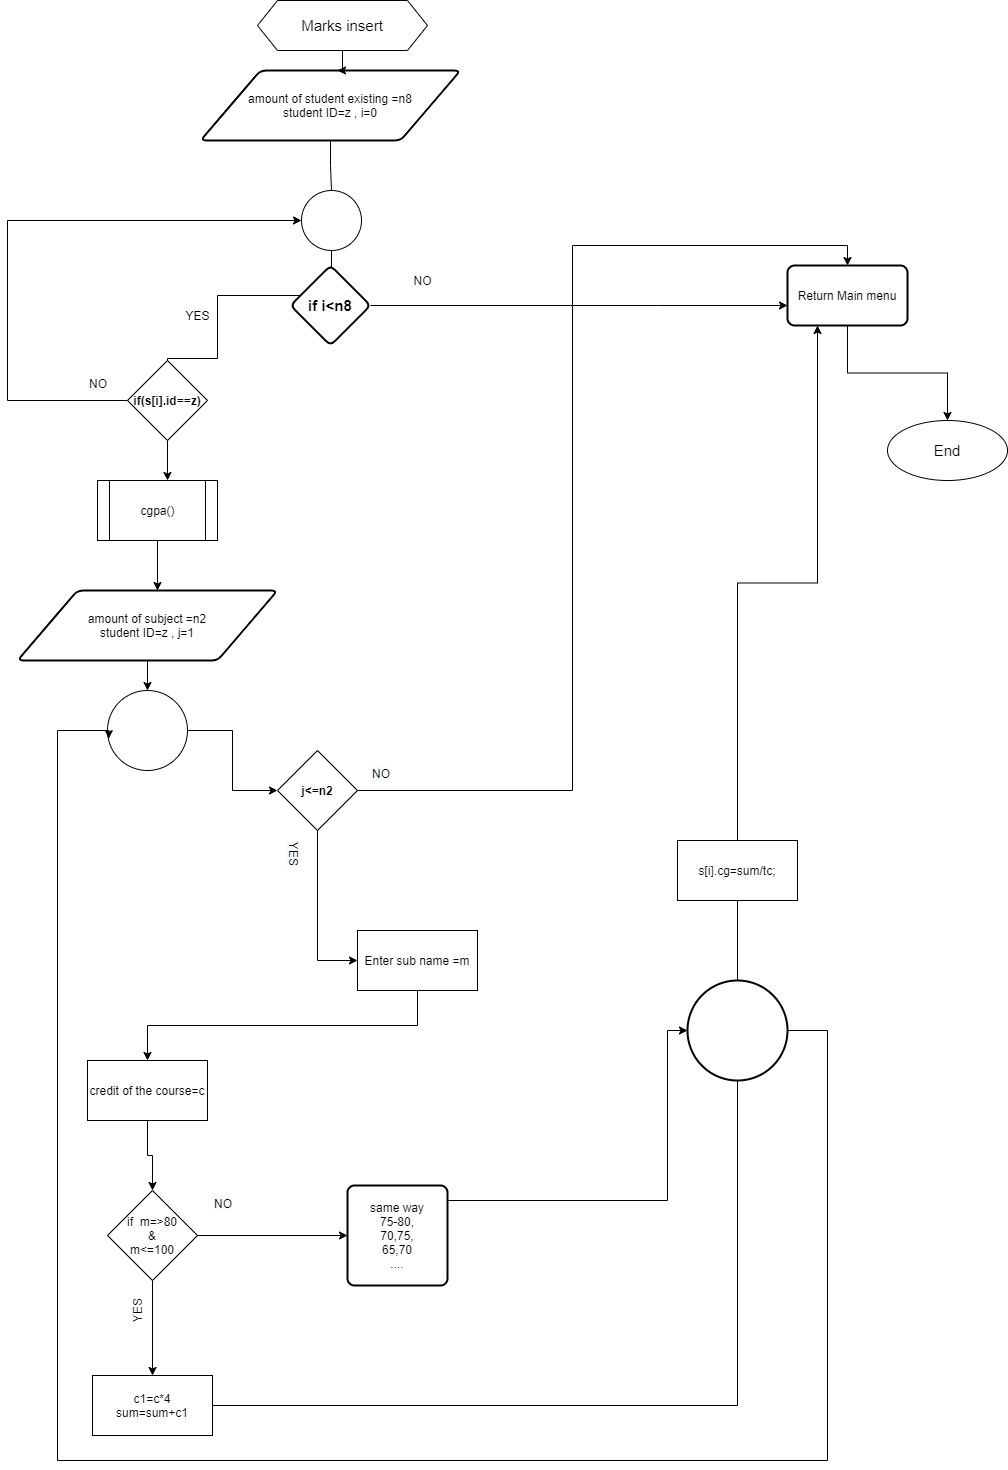

The diagram above was exported from draw.io. Its source (the exported page's mxGraphModel, read from the mxfile embedded in the PNG):
<mxGraphModel dx="1447" dy="750" grid="1" gridSize="10" guides="1" tooltips="1" connect="1" arrows="1" fold="1" page="1" pageScale="1" pageWidth="1654" pageHeight="1169" math="0" shadow="0">
  <root>
    <mxCell id="0" />
    <mxCell id="1" parent="0" />
    <mxCell id="hpVzM-a8GK8u5tFv4YXV-1" value="" style="edgeStyle=orthogonalEdgeStyle;rounded=0;orthogonalLoop=1;jettySize=auto;html=1;startArrow=none;" edge="1" parent="1" source="hpVzM-a8GK8u5tFv4YXV-31" target="hpVzM-a8GK8u5tFv4YXV-5">
      <mxGeometry relative="1" as="geometry" />
    </mxCell>
    <mxCell id="hpVzM-a8GK8u5tFv4YXV-2" value="amount of student existing =n8&lt;br&gt;student ID=z&amp;nbsp;, i=0" style="shape=parallelogram;html=1;strokeWidth=2;perimeter=parallelogramPerimeter;whiteSpace=wrap;rounded=1;arcSize=12;size=0.23;" vertex="1" parent="1">
      <mxGeometry x="433" y="210" width="260" height="70" as="geometry" />
    </mxCell>
    <mxCell id="hpVzM-a8GK8u5tFv4YXV-3" value="" style="edgeStyle=orthogonalEdgeStyle;rounded=0;orthogonalLoop=1;jettySize=auto;html=1;" edge="1" parent="1" source="hpVzM-a8GK8u5tFv4YXV-5">
      <mxGeometry relative="1" as="geometry">
        <mxPoint x="400" y="520" as="targetPoint" />
        <Array as="points">
          <mxPoint x="450" y="435" />
          <mxPoint x="450" y="498" />
          <mxPoint x="400" y="498" />
        </Array>
      </mxGeometry>
    </mxCell>
    <mxCell id="hpVzM-a8GK8u5tFv4YXV-4" value="" style="edgeStyle=orthogonalEdgeStyle;rounded=0;orthogonalLoop=1;jettySize=auto;html=1;" edge="1" parent="1" source="hpVzM-a8GK8u5tFv4YXV-5" target="hpVzM-a8GK8u5tFv4YXV-7">
      <mxGeometry relative="1" as="geometry">
        <Array as="points">
          <mxPoint x="890" y="445" />
          <mxPoint x="890" y="445" />
        </Array>
      </mxGeometry>
    </mxCell>
    <mxCell id="hpVzM-a8GK8u5tFv4YXV-5" value="&lt;font style=&quot;font-size: 15px&quot;&gt;&lt;b&gt;if i&amp;lt;n8&lt;/b&gt;&lt;/font&gt;" style="rhombus;whiteSpace=wrap;html=1;rounded=1;strokeWidth=2;arcSize=12;" vertex="1" parent="1">
      <mxGeometry x="523" y="405" width="80" height="80" as="geometry" />
    </mxCell>
    <mxCell id="hpVzM-a8GK8u5tFv4YXV-6" style="edgeStyle=orthogonalEdgeStyle;rounded=0;orthogonalLoop=1;jettySize=auto;html=1;fontSize=15;entryX=0.5;entryY=0;entryDx=0;entryDy=0;" edge="1" parent="1" source="hpVzM-a8GK8u5tFv4YXV-7" target="hpVzM-a8GK8u5tFv4YXV-33">
      <mxGeometry relative="1" as="geometry">
        <mxPoint x="1080.0000000000005" y="590" as="targetPoint" />
      </mxGeometry>
    </mxCell>
    <mxCell id="hpVzM-a8GK8u5tFv4YXV-7" value="Return Main menu" style="whiteSpace=wrap;html=1;rounded=1;strokeWidth=2;arcSize=12;" vertex="1" parent="1">
      <mxGeometry x="1020" y="405" width="120" height="60" as="geometry" />
    </mxCell>
    <mxCell id="hpVzM-a8GK8u5tFv4YXV-8" value="YES" style="text;html=1;align=center;verticalAlign=middle;resizable=0;points=[];autosize=1;strokeColor=none;fillColor=none;" vertex="1" parent="1">
      <mxGeometry x="410" y="445" width="40" height="20" as="geometry" />
    </mxCell>
    <mxCell id="hpVzM-a8GK8u5tFv4YXV-9" value="NO" style="text;html=1;align=center;verticalAlign=middle;resizable=0;points=[];autosize=1;strokeColor=none;fillColor=none;" vertex="1" parent="1">
      <mxGeometry x="640" y="410" width="30" height="20" as="geometry" />
    </mxCell>
    <mxCell id="hpVzM-a8GK8u5tFv4YXV-10" style="edgeStyle=orthogonalEdgeStyle;rounded=0;orthogonalLoop=1;jettySize=auto;html=1;fontSize=15;" edge="1" parent="1" source="hpVzM-a8GK8u5tFv4YXV-11">
      <mxGeometry relative="1" as="geometry">
        <mxPoint x="570" y="210" as="targetPoint" />
      </mxGeometry>
    </mxCell>
    <mxCell id="hpVzM-a8GK8u5tFv4YXV-11" value="Marks insert" style="shape=hexagon;perimeter=hexagonPerimeter2;whiteSpace=wrap;html=1;fixedSize=1;fontSize=15;" vertex="1" parent="1">
      <mxGeometry x="490" y="140" width="170" height="50" as="geometry" />
    </mxCell>
    <mxCell id="hpVzM-a8GK8u5tFv4YXV-31" value="" style="verticalLabelPosition=bottom;verticalAlign=top;html=1;shape=mxgraph.flowchart.on-page_reference;fontSize=15;" vertex="1" parent="1">
      <mxGeometry x="534" y="330" width="60" height="60" as="geometry" />
    </mxCell>
    <mxCell id="hpVzM-a8GK8u5tFv4YXV-32" value="" style="edgeStyle=orthogonalEdgeStyle;rounded=0;orthogonalLoop=1;jettySize=auto;html=1;endArrow=none;entryX=0.5;entryY=0;entryDx=0;entryDy=0;entryPerimeter=0;" edge="1" parent="1" source="hpVzM-a8GK8u5tFv4YXV-2" target="hpVzM-a8GK8u5tFv4YXV-31">
      <mxGeometry relative="1" as="geometry">
        <mxPoint x="570" y="319.9999999999999" as="sourcePoint" />
        <mxPoint x="570" y="320" as="targetPoint" />
      </mxGeometry>
    </mxCell>
    <mxCell id="hpVzM-a8GK8u5tFv4YXV-33" value="End" style="ellipse;whiteSpace=wrap;html=1;fontSize=15;" vertex="1" parent="1">
      <mxGeometry x="1120" y="560" width="120" height="60" as="geometry" />
    </mxCell>
    <mxCell id="hpVzM-a8GK8u5tFv4YXV-35" style="edgeStyle=orthogonalEdgeStyle;rounded=0;orthogonalLoop=1;jettySize=auto;html=1;" edge="1" parent="1" source="hpVzM-a8GK8u5tFv4YXV-34">
      <mxGeometry relative="1" as="geometry">
        <mxPoint x="400" y="620" as="targetPoint" />
      </mxGeometry>
    </mxCell>
    <mxCell id="hpVzM-a8GK8u5tFv4YXV-65" style="edgeStyle=orthogonalEdgeStyle;rounded=0;orthogonalLoop=1;jettySize=auto;html=1;entryX=0;entryY=0.5;entryDx=0;entryDy=0;entryPerimeter=0;" edge="1" parent="1" source="hpVzM-a8GK8u5tFv4YXV-34" target="hpVzM-a8GK8u5tFv4YXV-31">
      <mxGeometry relative="1" as="geometry">
        <Array as="points">
          <mxPoint x="240" y="540" />
          <mxPoint x="240" y="360" />
        </Array>
      </mxGeometry>
    </mxCell>
    <mxCell id="hpVzM-a8GK8u5tFv4YXV-34" value="&lt;b&gt;if(s[i].id==z)&lt;/b&gt;" style="rhombus;whiteSpace=wrap;html=1;" vertex="1" parent="1">
      <mxGeometry x="360" y="500" width="80" height="80" as="geometry" />
    </mxCell>
    <mxCell id="hpVzM-a8GK8u5tFv4YXV-37" style="edgeStyle=orthogonalEdgeStyle;rounded=0;orthogonalLoop=1;jettySize=auto;html=1;" edge="1" parent="1" source="hpVzM-a8GK8u5tFv4YXV-36">
      <mxGeometry relative="1" as="geometry">
        <mxPoint x="390" y="730" as="targetPoint" />
      </mxGeometry>
    </mxCell>
    <mxCell id="hpVzM-a8GK8u5tFv4YXV-36" value="cgpa()" style="shape=process;whiteSpace=wrap;html=1;backgroundOutline=1;" vertex="1" parent="1">
      <mxGeometry x="330" y="620" width="120" height="60" as="geometry" />
    </mxCell>
    <mxCell id="hpVzM-a8GK8u5tFv4YXV-39" style="edgeStyle=orthogonalEdgeStyle;rounded=0;orthogonalLoop=1;jettySize=auto;html=1;entryX=0.5;entryY=0;entryDx=0;entryDy=0;" edge="1" parent="1" source="hpVzM-a8GK8u5tFv4YXV-38" target="hpVzM-a8GK8u5tFv4YXV-41">
      <mxGeometry relative="1" as="geometry">
        <mxPoint x="380" y="870" as="targetPoint" />
      </mxGeometry>
    </mxCell>
    <mxCell id="hpVzM-a8GK8u5tFv4YXV-38" value="amount of subject =n2&lt;br&gt;student ID=z&amp;nbsp;, j=1" style="shape=parallelogram;html=1;strokeWidth=2;perimeter=parallelogramPerimeter;whiteSpace=wrap;rounded=1;arcSize=12;size=0.23;" vertex="1" parent="1">
      <mxGeometry x="250" y="730" width="260" height="70" as="geometry" />
    </mxCell>
    <mxCell id="hpVzM-a8GK8u5tFv4YXV-43" value="" style="edgeStyle=orthogonalEdgeStyle;rounded=0;orthogonalLoop=1;jettySize=auto;html=1;" edge="1" parent="1" source="hpVzM-a8GK8u5tFv4YXV-41" target="hpVzM-a8GK8u5tFv4YXV-42">
      <mxGeometry relative="1" as="geometry" />
    </mxCell>
    <mxCell id="hpVzM-a8GK8u5tFv4YXV-41" value="" style="ellipse;whiteSpace=wrap;html=1;aspect=fixed;" vertex="1" parent="1">
      <mxGeometry x="340" y="830" width="80" height="80" as="geometry" />
    </mxCell>
    <mxCell id="hpVzM-a8GK8u5tFv4YXV-46" value="" style="edgeStyle=orthogonalEdgeStyle;rounded=0;orthogonalLoop=1;jettySize=auto;html=1;exitX=0.5;exitY=1;exitDx=0;exitDy=0;" edge="1" parent="1" source="hpVzM-a8GK8u5tFv4YXV-42" target="hpVzM-a8GK8u5tFv4YXV-45">
      <mxGeometry relative="1" as="geometry">
        <mxPoint x="550" y="980" as="sourcePoint" />
        <Array as="points">
          <mxPoint x="550" y="1100" />
        </Array>
      </mxGeometry>
    </mxCell>
    <mxCell id="hpVzM-a8GK8u5tFv4YXV-71" style="edgeStyle=orthogonalEdgeStyle;rounded=0;orthogonalLoop=1;jettySize=auto;html=1;entryX=0.5;entryY=0;entryDx=0;entryDy=0;" edge="1" parent="1" source="hpVzM-a8GK8u5tFv4YXV-42" target="hpVzM-a8GK8u5tFv4YXV-7">
      <mxGeometry relative="1" as="geometry" />
    </mxCell>
    <mxCell id="hpVzM-a8GK8u5tFv4YXV-42" value="&lt;b&gt;j&amp;lt;=n2&lt;/b&gt;" style="rhombus;whiteSpace=wrap;html=1;" vertex="1" parent="1">
      <mxGeometry x="510" y="890" width="80" height="80" as="geometry" />
    </mxCell>
    <mxCell id="hpVzM-a8GK8u5tFv4YXV-48" value="" style="edgeStyle=orthogonalEdgeStyle;rounded=0;orthogonalLoop=1;jettySize=auto;html=1;exitX=0.5;exitY=1;exitDx=0;exitDy=0;" edge="1" parent="1" source="hpVzM-a8GK8u5tFv4YXV-45" target="hpVzM-a8GK8u5tFv4YXV-47">
      <mxGeometry relative="1" as="geometry" />
    </mxCell>
    <mxCell id="hpVzM-a8GK8u5tFv4YXV-45" value="Enter sub name =m" style="whiteSpace=wrap;html=1;" vertex="1" parent="1">
      <mxGeometry x="590" y="1070" width="120" height="60" as="geometry" />
    </mxCell>
    <mxCell id="hpVzM-a8GK8u5tFv4YXV-51" value="" style="edgeStyle=orthogonalEdgeStyle;rounded=0;orthogonalLoop=1;jettySize=auto;html=1;" edge="1" parent="1" source="hpVzM-a8GK8u5tFv4YXV-47" target="hpVzM-a8GK8u5tFv4YXV-50">
      <mxGeometry relative="1" as="geometry" />
    </mxCell>
    <mxCell id="hpVzM-a8GK8u5tFv4YXV-47" value="credit of the course=c" style="whiteSpace=wrap;html=1;" vertex="1" parent="1">
      <mxGeometry x="320" y="1200" width="120" height="60" as="geometry" />
    </mxCell>
    <mxCell id="hpVzM-a8GK8u5tFv4YXV-54" value="" style="edgeStyle=orthogonalEdgeStyle;rounded=0;orthogonalLoop=1;jettySize=auto;html=1;" edge="1" parent="1" source="hpVzM-a8GK8u5tFv4YXV-50" target="hpVzM-a8GK8u5tFv4YXV-53">
      <mxGeometry relative="1" as="geometry" />
    </mxCell>
    <mxCell id="hpVzM-a8GK8u5tFv4YXV-57" style="edgeStyle=orthogonalEdgeStyle;rounded=0;orthogonalLoop=1;jettySize=auto;html=1;" edge="1" parent="1" source="hpVzM-a8GK8u5tFv4YXV-50">
      <mxGeometry relative="1" as="geometry">
        <mxPoint x="580" y="1375" as="targetPoint" />
      </mxGeometry>
    </mxCell>
    <mxCell id="hpVzM-a8GK8u5tFv4YXV-50" value="if&amp;nbsp; m=&amp;gt;80&lt;br&gt;&amp;amp;&lt;br&gt;m&amp;lt;=100" style="rhombus;whiteSpace=wrap;html=1;" vertex="1" parent="1">
      <mxGeometry x="340" y="1330" width="90" height="90" as="geometry" />
    </mxCell>
    <mxCell id="hpVzM-a8GK8u5tFv4YXV-55" style="edgeStyle=orthogonalEdgeStyle;rounded=0;orthogonalLoop=1;jettySize=auto;html=1;entryX=0.25;entryY=1;entryDx=0;entryDy=0;startArrow=none;" edge="1" parent="1" source="hpVzM-a8GK8u5tFv4YXV-68" target="hpVzM-a8GK8u5tFv4YXV-7">
      <mxGeometry relative="1" as="geometry">
        <mxPoint x="850" y="1870" as="targetPoint" />
      </mxGeometry>
    </mxCell>
    <mxCell id="hpVzM-a8GK8u5tFv4YXV-53" value="c1=c*4&lt;br&gt;sum=sum+c1&lt;br&gt;" style="whiteSpace=wrap;html=1;" vertex="1" parent="1">
      <mxGeometry x="325" y="1515" width="120" height="60" as="geometry" />
    </mxCell>
    <mxCell id="hpVzM-a8GK8u5tFv4YXV-56" value="YES" style="text;html=1;align=center;verticalAlign=middle;resizable=0;points=[];autosize=1;strokeColor=none;fillColor=none;rotation=-90;" vertex="1" parent="1">
      <mxGeometry x="350" y="1440" width="40" height="20" as="geometry" />
    </mxCell>
    <mxCell id="hpVzM-a8GK8u5tFv4YXV-58" value="&lt;span style=&quot;color: rgb(0, 0, 0); font-family: helvetica; font-size: 12px; font-style: normal; font-weight: 400; letter-spacing: normal; text-align: center; text-indent: 0px; text-transform: none; word-spacing: 0px; background-color: rgb(248, 249, 250); display: inline; float: none;&quot;&gt;NO&lt;/span&gt;" style="text;whiteSpace=wrap;html=1;" vertex="1" parent="1">
      <mxGeometry x="445" y="1330" width="65" height="20" as="geometry" />
    </mxCell>
    <mxCell id="hpVzM-a8GK8u5tFv4YXV-61" style="edgeStyle=orthogonalEdgeStyle;rounded=0;orthogonalLoop=1;jettySize=auto;html=1;entryX=0;entryY=0.5;entryDx=0;entryDy=0;entryPerimeter=0;" edge="1" parent="1" source="hpVzM-a8GK8u5tFv4YXV-60" target="hpVzM-a8GK8u5tFv4YXV-62">
      <mxGeometry relative="1" as="geometry">
        <mxPoint x="900" y="1350" as="targetPoint" />
        <Array as="points">
          <mxPoint x="900" y="1340" />
          <mxPoint x="900" y="1170" />
        </Array>
      </mxGeometry>
    </mxCell>
    <mxCell id="hpVzM-a8GK8u5tFv4YXV-60" value="same way&lt;br&gt;75-80,&lt;br&gt;70,75,&lt;br&gt;65,70&lt;br&gt;...." style="rounded=1;whiteSpace=wrap;html=1;absoluteArcSize=1;arcSize=14;strokeWidth=2;" vertex="1" parent="1">
      <mxGeometry x="580" y="1325" width="100" height="100" as="geometry" />
    </mxCell>
    <mxCell id="hpVzM-a8GK8u5tFv4YXV-70" style="edgeStyle=orthogonalEdgeStyle;rounded=0;orthogonalLoop=1;jettySize=auto;html=1;exitX=1;exitY=0.5;exitDx=0;exitDy=0;exitPerimeter=0;entryX=0.017;entryY=0.601;entryDx=0;entryDy=0;entryPerimeter=0;" edge="1" parent="1" source="hpVzM-a8GK8u5tFv4YXV-62" target="hpVzM-a8GK8u5tFv4YXV-41">
      <mxGeometry relative="1" as="geometry">
        <Array as="points">
          <mxPoint x="1060" y="1170" />
          <mxPoint x="1060" y="1600" />
          <mxPoint x="290" y="1600" />
          <mxPoint x="290" y="870" />
          <mxPoint x="341" y="870" />
        </Array>
      </mxGeometry>
    </mxCell>
    <mxCell id="hpVzM-a8GK8u5tFv4YXV-62" value="" style="strokeWidth=2;html=1;shape=mxgraph.flowchart.start_2;whiteSpace=wrap;" vertex="1" parent="1">
      <mxGeometry x="920" y="1120" width="100" height="100" as="geometry" />
    </mxCell>
    <mxCell id="hpVzM-a8GK8u5tFv4YXV-63" value="" style="edgeStyle=orthogonalEdgeStyle;rounded=0;orthogonalLoop=1;jettySize=auto;html=1;endArrow=none;entryX=0.5;entryY=1;entryDx=0;entryDy=0;entryPerimeter=0;" edge="1" parent="1" source="hpVzM-a8GK8u5tFv4YXV-53" target="hpVzM-a8GK8u5tFv4YXV-62">
      <mxGeometry relative="1" as="geometry">
        <mxPoint x="960" y="1380" as="targetPoint" />
        <mxPoint x="445" y="1545" as="sourcePoint" />
        <Array as="points">
          <mxPoint x="970" y="1545" />
        </Array>
      </mxGeometry>
    </mxCell>
    <mxCell id="hpVzM-a8GK8u5tFv4YXV-66" value="&lt;span style=&quot;color: rgb(0, 0, 0); font-family: helvetica; font-size: 12px; font-style: normal; font-weight: 400; letter-spacing: normal; text-align: center; text-indent: 0px; text-transform: none; word-spacing: 0px; background-color: rgb(248, 249, 250); display: inline; float: none;&quot;&gt;NO&lt;/span&gt;" style="text;whiteSpace=wrap;html=1;" vertex="1" parent="1">
      <mxGeometry x="320" y="510" width="40" height="30" as="geometry" />
    </mxCell>
    <mxCell id="hpVzM-a8GK8u5tFv4YXV-68" value="&lt;span&gt;s[i].cg=sum/tc;&lt;/span&gt;" style="whiteSpace=wrap;html=1;" vertex="1" parent="1">
      <mxGeometry x="910" y="980" width="120" height="60" as="geometry" />
    </mxCell>
    <mxCell id="hpVzM-a8GK8u5tFv4YXV-69" value="" style="edgeStyle=orthogonalEdgeStyle;rounded=0;orthogonalLoop=1;jettySize=auto;html=1;entryX=0.5;entryY=1;entryDx=0;entryDy=0;startArrow=none;endArrow=none;" edge="1" parent="1" source="hpVzM-a8GK8u5tFv4YXV-62" target="hpVzM-a8GK8u5tFv4YXV-68">
      <mxGeometry relative="1" as="geometry">
        <mxPoint x="1050" y="465" as="targetPoint" />
        <mxPoint x="970.0588235294119" y="1119.9999999999998" as="sourcePoint" />
      </mxGeometry>
    </mxCell>
    <mxCell id="hpVzM-a8GK8u5tFv4YXV-72" value="&lt;span style=&quot;color: rgb(0, 0, 0); font-family: helvetica; font-size: 12px; font-style: normal; font-weight: 400; letter-spacing: normal; text-align: center; text-indent: 0px; text-transform: none; word-spacing: 0px; background-color: rgb(248, 249, 250); display: inline; float: none;&quot;&gt;NO&lt;/span&gt;" style="text;whiteSpace=wrap;html=1;" vertex="1" parent="1">
      <mxGeometry x="603" y="900" width="40" height="30" as="geometry" />
    </mxCell>
    <mxCell id="hpVzM-a8GK8u5tFv4YXV-73" value="&lt;span style=&quot;color: rgb(0, 0, 0); font-family: helvetica; font-size: 12px; font-style: normal; font-weight: 400; letter-spacing: normal; text-align: center; text-indent: 0px; text-transform: none; word-spacing: 0px; background-color: rgb(248, 249, 250); display: inline; float: none;&quot;&gt;YES&lt;/span&gt;" style="text;whiteSpace=wrap;html=1;rotation=90;" vertex="1" parent="1">
      <mxGeometry x="500" y="990" width="50" height="30" as="geometry" />
    </mxCell>
  </root>
</mxGraphModel>